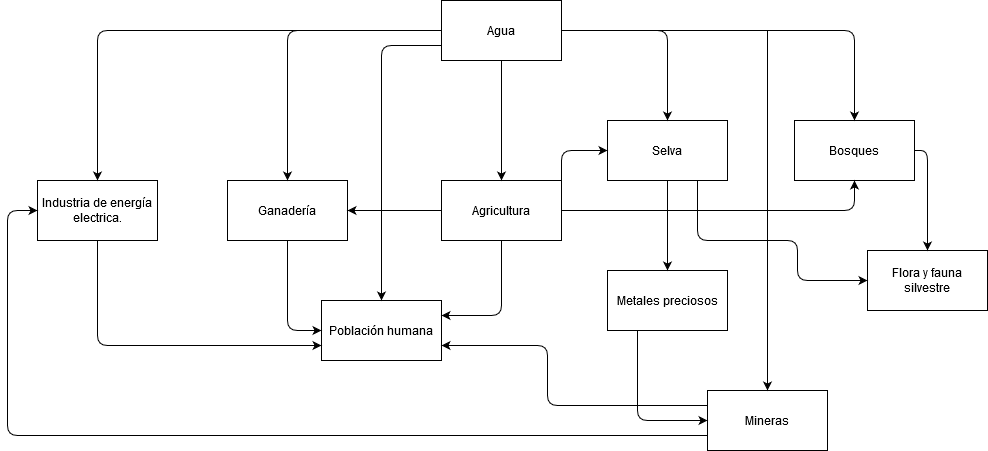

The diagram above was exported from draw.io. Its source (the exported page's mxGraphModel, read from the mxfile embedded in the PNG):
<mxGraphModel dx="1935" dy="1620" grid="1" gridSize="10" guides="1" tooltips="1" connect="1" arrows="1" fold="1" page="1" pageScale="1" pageWidth="827" pageHeight="1169" math="0" shadow="0">
  <root>
    <mxCell id="0" />
    <mxCell id="1" parent="0" />
    <mxCell id="fDjNbEUEKN6Zx3xD2xOO-1" value="Ganadería" style="rounded=0;whiteSpace=wrap;html=1;" vertex="1" parent="1">
      <mxGeometry x="140" y="160" width="120" height="60" as="geometry" />
    </mxCell>
    <mxCell id="fDjNbEUEKN6Zx3xD2xOO-2" value="Población humana" style="rounded=0;whiteSpace=wrap;html=1;" vertex="1" parent="1">
      <mxGeometry x="234" y="280" width="120" height="60" as="geometry" />
    </mxCell>
    <mxCell id="fDjNbEUEKN6Zx3xD2xOO-3" value="Agricultura" style="rounded=0;whiteSpace=wrap;html=1;" vertex="1" parent="1">
      <mxGeometry x="354" y="160" width="120" height="60" as="geometry" />
    </mxCell>
    <mxCell id="fDjNbEUEKN6Zx3xD2xOO-4" value="Mineras" style="rounded=0;whiteSpace=wrap;html=1;" vertex="1" parent="1">
      <mxGeometry x="620" y="370" width="120" height="60" as="geometry" />
    </mxCell>
    <mxCell id="fDjNbEUEKN6Zx3xD2xOO-5" value="Bosques" style="rounded=0;whiteSpace=wrap;html=1;" vertex="1" parent="1">
      <mxGeometry x="707" y="100" width="120" height="60" as="geometry" />
    </mxCell>
    <mxCell id="fDjNbEUEKN6Zx3xD2xOO-6" value="Agua" style="rounded=0;whiteSpace=wrap;html=1;" vertex="1" parent="1">
      <mxGeometry x="354" y="-20" width="120" height="60" as="geometry" />
    </mxCell>
    <mxCell id="fDjNbEUEKN6Zx3xD2xOO-7" value="Selva" style="rounded=0;whiteSpace=wrap;html=1;" vertex="1" parent="1">
      <mxGeometry x="520" y="100" width="120" height="60" as="geometry" />
    </mxCell>
    <mxCell id="fDjNbEUEKN6Zx3xD2xOO-9" value="" style="endArrow=classic;html=1;exitX=1;exitY=0.5;exitDx=0;exitDy=0;entryX=0.5;entryY=0;entryDx=0;entryDy=0;" edge="1" parent="1" source="fDjNbEUEKN6Zx3xD2xOO-6" target="fDjNbEUEKN6Zx3xD2xOO-7">
      <mxGeometry width="50" height="50" relative="1" as="geometry">
        <mxPoint x="530" y="110" as="sourcePoint" />
        <mxPoint x="590" y="100" as="targetPoint" />
        <Array as="points">
          <mxPoint x="550" y="10" />
          <mxPoint x="580" y="10" />
        </Array>
      </mxGeometry>
    </mxCell>
    <mxCell id="fDjNbEUEKN6Zx3xD2xOO-10" value="" style="endArrow=classic;html=1;entryX=0.5;entryY=0;entryDx=0;entryDy=0;exitX=0;exitY=0.5;exitDx=0;exitDy=0;" edge="1" parent="1" source="fDjNbEUEKN6Zx3xD2xOO-6" target="fDjNbEUEKN6Zx3xD2xOO-1">
      <mxGeometry width="50" height="50" relative="1" as="geometry">
        <mxPoint x="240" y="140" as="sourcePoint" />
        <mxPoint x="290" y="90" as="targetPoint" />
        <Array as="points">
          <mxPoint x="200" y="10" />
        </Array>
      </mxGeometry>
    </mxCell>
    <mxCell id="fDjNbEUEKN6Zx3xD2xOO-11" value="" style="endArrow=classic;html=1;entryX=0.5;entryY=0;entryDx=0;entryDy=0;exitX=0;exitY=0.75;exitDx=0;exitDy=0;" edge="1" parent="1" source="fDjNbEUEKN6Zx3xD2xOO-6" target="fDjNbEUEKN6Zx3xD2xOO-2">
      <mxGeometry width="50" height="50" relative="1" as="geometry">
        <mxPoint x="540" y="260" as="sourcePoint" />
        <mxPoint x="590" y="210" as="targetPoint" />
        <Array as="points">
          <mxPoint x="294" y="25" />
        </Array>
      </mxGeometry>
    </mxCell>
    <mxCell id="fDjNbEUEKN6Zx3xD2xOO-12" value="" style="endArrow=classic;html=1;exitX=0.5;exitY=1;exitDx=0;exitDy=0;entryX=0.5;entryY=0;entryDx=0;entryDy=0;" edge="1" parent="1" source="fDjNbEUEKN6Zx3xD2xOO-6" target="fDjNbEUEKN6Zx3xD2xOO-3">
      <mxGeometry width="50" height="50" relative="1" as="geometry">
        <mxPoint x="540" y="260" as="sourcePoint" />
        <mxPoint x="590" y="210" as="targetPoint" />
      </mxGeometry>
    </mxCell>
    <mxCell id="fDjNbEUEKN6Zx3xD2xOO-13" value="" style="endArrow=classic;html=1;entryX=0.5;entryY=0;entryDx=0;entryDy=0;" edge="1" parent="1" target="fDjNbEUEKN6Zx3xD2xOO-4">
      <mxGeometry width="50" height="50" relative="1" as="geometry">
        <mxPoint x="680" y="10" as="sourcePoint" />
        <mxPoint x="524" y="270" as="targetPoint" />
        <Array as="points" />
      </mxGeometry>
    </mxCell>
    <mxCell id="fDjNbEUEKN6Zx3xD2xOO-14" value="" style="endArrow=classic;html=1;entryX=0.5;entryY=0;entryDx=0;entryDy=0;exitX=1;exitY=0.5;exitDx=0;exitDy=0;" edge="1" parent="1" source="fDjNbEUEKN6Zx3xD2xOO-6" target="fDjNbEUEKN6Zx3xD2xOO-5">
      <mxGeometry width="50" height="50" relative="1" as="geometry">
        <mxPoint x="570" y="50" as="sourcePoint" />
        <mxPoint x="590" y="210" as="targetPoint" />
        <Array as="points">
          <mxPoint x="600" y="10" />
          <mxPoint x="767" y="10" />
          <mxPoint x="767" y="50" />
        </Array>
      </mxGeometry>
    </mxCell>
    <mxCell id="fDjNbEUEKN6Zx3xD2xOO-15" value="" style="endArrow=classic;html=1;exitX=0.5;exitY=1;exitDx=0;exitDy=0;entryX=0;entryY=0.5;entryDx=0;entryDy=0;" edge="1" parent="1" source="fDjNbEUEKN6Zx3xD2xOO-1" target="fDjNbEUEKN6Zx3xD2xOO-2">
      <mxGeometry width="50" height="50" relative="1" as="geometry">
        <mxPoint x="540" y="260" as="sourcePoint" />
        <mxPoint x="590" y="210" as="targetPoint" />
        <Array as="points">
          <mxPoint x="200" y="310" />
        </Array>
      </mxGeometry>
    </mxCell>
    <mxCell id="fDjNbEUEKN6Zx3xD2xOO-16" value="" style="endArrow=classic;html=1;exitX=0;exitY=0.5;exitDx=0;exitDy=0;entryX=1;entryY=0.5;entryDx=0;entryDy=0;" edge="1" parent="1" source="fDjNbEUEKN6Zx3xD2xOO-3" target="fDjNbEUEKN6Zx3xD2xOO-1">
      <mxGeometry width="50" height="50" relative="1" as="geometry">
        <mxPoint x="540" y="260" as="sourcePoint" />
        <mxPoint x="590" y="210" as="targetPoint" />
      </mxGeometry>
    </mxCell>
    <mxCell id="fDjNbEUEKN6Zx3xD2xOO-17" value="" style="endArrow=classic;html=1;exitX=0.5;exitY=1;exitDx=0;exitDy=0;entryX=1;entryY=0.25;entryDx=0;entryDy=0;" edge="1" parent="1" source="fDjNbEUEKN6Zx3xD2xOO-3" target="fDjNbEUEKN6Zx3xD2xOO-2">
      <mxGeometry width="50" height="50" relative="1" as="geometry">
        <mxPoint x="540" y="260" as="sourcePoint" />
        <mxPoint x="590" y="210" as="targetPoint" />
        <Array as="points">
          <mxPoint x="414" y="295" />
        </Array>
      </mxGeometry>
    </mxCell>
    <mxCell id="fDjNbEUEKN6Zx3xD2xOO-18" value="Metales preciosos" style="rounded=0;whiteSpace=wrap;html=1;" vertex="1" parent="1">
      <mxGeometry x="520" y="250" width="120" height="60" as="geometry" />
    </mxCell>
    <mxCell id="fDjNbEUEKN6Zx3xD2xOO-19" value="" style="endArrow=classic;html=1;exitX=0.5;exitY=1;exitDx=0;exitDy=0;entryX=0.5;entryY=0;entryDx=0;entryDy=0;" edge="1" parent="1" source="fDjNbEUEKN6Zx3xD2xOO-7" target="fDjNbEUEKN6Zx3xD2xOO-18">
      <mxGeometry width="50" height="50" relative="1" as="geometry">
        <mxPoint x="540" y="260" as="sourcePoint" />
        <mxPoint x="590" y="210" as="targetPoint" />
      </mxGeometry>
    </mxCell>
    <mxCell id="fDjNbEUEKN6Zx3xD2xOO-20" value="" style="endArrow=classic;html=1;exitX=0.25;exitY=1;exitDx=0;exitDy=0;entryX=0;entryY=0.5;entryDx=0;entryDy=0;" edge="1" parent="1" source="fDjNbEUEKN6Zx3xD2xOO-18" target="fDjNbEUEKN6Zx3xD2xOO-4">
      <mxGeometry width="50" height="50" relative="1" as="geometry">
        <mxPoint x="540" y="260" as="sourcePoint" />
        <mxPoint x="590" y="210" as="targetPoint" />
        <Array as="points">
          <mxPoint x="550" y="340" />
          <mxPoint x="550" y="400" />
        </Array>
      </mxGeometry>
    </mxCell>
    <mxCell id="fDjNbEUEKN6Zx3xD2xOO-21" value="" style="endArrow=classic;html=1;exitX=1;exitY=0.5;exitDx=0;exitDy=0;entryX=0;entryY=0.5;entryDx=0;entryDy=0;" edge="1" parent="1" source="fDjNbEUEKN6Zx3xD2xOO-3" target="fDjNbEUEKN6Zx3xD2xOO-7">
      <mxGeometry width="50" height="50" relative="1" as="geometry">
        <mxPoint x="540" y="240" as="sourcePoint" />
        <mxPoint x="590" y="190" as="targetPoint" />
        <Array as="points">
          <mxPoint x="474" y="130" />
        </Array>
      </mxGeometry>
    </mxCell>
    <mxCell id="fDjNbEUEKN6Zx3xD2xOO-22" value="" style="endArrow=classic;html=1;entryX=0.5;entryY=1;entryDx=0;entryDy=0;exitX=1;exitY=0.5;exitDx=0;exitDy=0;" edge="1" parent="1" source="fDjNbEUEKN6Zx3xD2xOO-3" target="fDjNbEUEKN6Zx3xD2xOO-5">
      <mxGeometry width="50" height="50" relative="1" as="geometry">
        <mxPoint x="480" y="190" as="sourcePoint" />
        <mxPoint x="590" y="190" as="targetPoint" />
        <Array as="points">
          <mxPoint x="767" y="190" />
        </Array>
      </mxGeometry>
    </mxCell>
    <mxCell id="fDjNbEUEKN6Zx3xD2xOO-23" value="Flora y fauna silvestre" style="rounded=0;whiteSpace=wrap;html=1;" vertex="1" parent="1">
      <mxGeometry x="780" y="230" width="120" height="60" as="geometry" />
    </mxCell>
    <mxCell id="fDjNbEUEKN6Zx3xD2xOO-24" value="" style="endArrow=classic;html=1;entryX=0.5;entryY=0;entryDx=0;entryDy=0;exitX=1;exitY=0.5;exitDx=0;exitDy=0;" edge="1" parent="1" source="fDjNbEUEKN6Zx3xD2xOO-5" target="fDjNbEUEKN6Zx3xD2xOO-23">
      <mxGeometry width="50" height="50" relative="1" as="geometry">
        <mxPoint x="540" y="240" as="sourcePoint" />
        <mxPoint x="590" y="190" as="targetPoint" />
        <Array as="points">
          <mxPoint x="840" y="130" />
          <mxPoint x="840" y="210" />
        </Array>
      </mxGeometry>
    </mxCell>
    <mxCell id="fDjNbEUEKN6Zx3xD2xOO-25" value="" style="endArrow=classic;html=1;entryX=0;entryY=0.5;entryDx=0;entryDy=0;" edge="1" parent="1" target="fDjNbEUEKN6Zx3xD2xOO-23">
      <mxGeometry width="50" height="50" relative="1" as="geometry">
        <mxPoint x="610" y="160" as="sourcePoint" />
        <mxPoint x="960" y="270" as="targetPoint" />
        <Array as="points">
          <mxPoint x="610" y="220" />
          <mxPoint x="710" y="220" />
          <mxPoint x="710" y="260" />
          <mxPoint x="740" y="260" />
        </Array>
      </mxGeometry>
    </mxCell>
    <mxCell id="fDjNbEUEKN6Zx3xD2xOO-26" value="Industria de energía electrica." style="rounded=0;whiteSpace=wrap;html=1;" vertex="1" parent="1">
      <mxGeometry x="-50" y="160" width="120" height="60" as="geometry" />
    </mxCell>
    <mxCell id="fDjNbEUEKN6Zx3xD2xOO-28" value="" style="endArrow=classic;html=1;entryX=0.5;entryY=0;entryDx=0;entryDy=0;" edge="1" parent="1" target="fDjNbEUEKN6Zx3xD2xOO-26">
      <mxGeometry width="50" height="50" relative="1" as="geometry">
        <mxPoint x="210" y="10" as="sourcePoint" />
        <mxPoint x="90" y="40" as="targetPoint" />
        <Array as="points">
          <mxPoint x="10" y="10" />
        </Array>
      </mxGeometry>
    </mxCell>
    <mxCell id="fDjNbEUEKN6Zx3xD2xOO-29" value="" style="endArrow=classic;html=1;entryX=0;entryY=0.75;entryDx=0;entryDy=0;exitX=0.5;exitY=1;exitDx=0;exitDy=0;" edge="1" parent="1" source="fDjNbEUEKN6Zx3xD2xOO-26" target="fDjNbEUEKN6Zx3xD2xOO-2">
      <mxGeometry width="50" height="50" relative="1" as="geometry">
        <mxPoint y="310" as="sourcePoint" />
        <mxPoint x="460" y="170" as="targetPoint" />
        <Array as="points">
          <mxPoint x="10" y="325" />
        </Array>
      </mxGeometry>
    </mxCell>
    <mxCell id="fDjNbEUEKN6Zx3xD2xOO-30" value="" style="endArrow=classic;html=1;exitX=0;exitY=0.75;exitDx=0;exitDy=0;entryX=0;entryY=0.5;entryDx=0;entryDy=0;" edge="1" parent="1" source="fDjNbEUEKN6Zx3xD2xOO-4" target="fDjNbEUEKN6Zx3xD2xOO-26">
      <mxGeometry width="50" height="50" relative="1" as="geometry">
        <mxPoint x="410" y="320" as="sourcePoint" />
        <mxPoint x="460" y="270" as="targetPoint" />
        <Array as="points">
          <mxPoint x="-80" y="415" />
          <mxPoint x="-80" y="190" />
        </Array>
      </mxGeometry>
    </mxCell>
    <mxCell id="fDjNbEUEKN6Zx3xD2xOO-31" value="" style="endArrow=classic;html=1;exitX=0;exitY=0.25;exitDx=0;exitDy=0;entryX=1;entryY=0.75;entryDx=0;entryDy=0;" edge="1" parent="1" source="fDjNbEUEKN6Zx3xD2xOO-4" target="fDjNbEUEKN6Zx3xD2xOO-2">
      <mxGeometry width="50" height="50" relative="1" as="geometry">
        <mxPoint x="410" y="240" as="sourcePoint" />
        <mxPoint x="460" y="190" as="targetPoint" />
        <Array as="points">
          <mxPoint x="490" y="385" />
          <mxPoint x="460" y="385" />
          <mxPoint x="460" y="325" />
        </Array>
      </mxGeometry>
    </mxCell>
  </root>
</mxGraphModel>